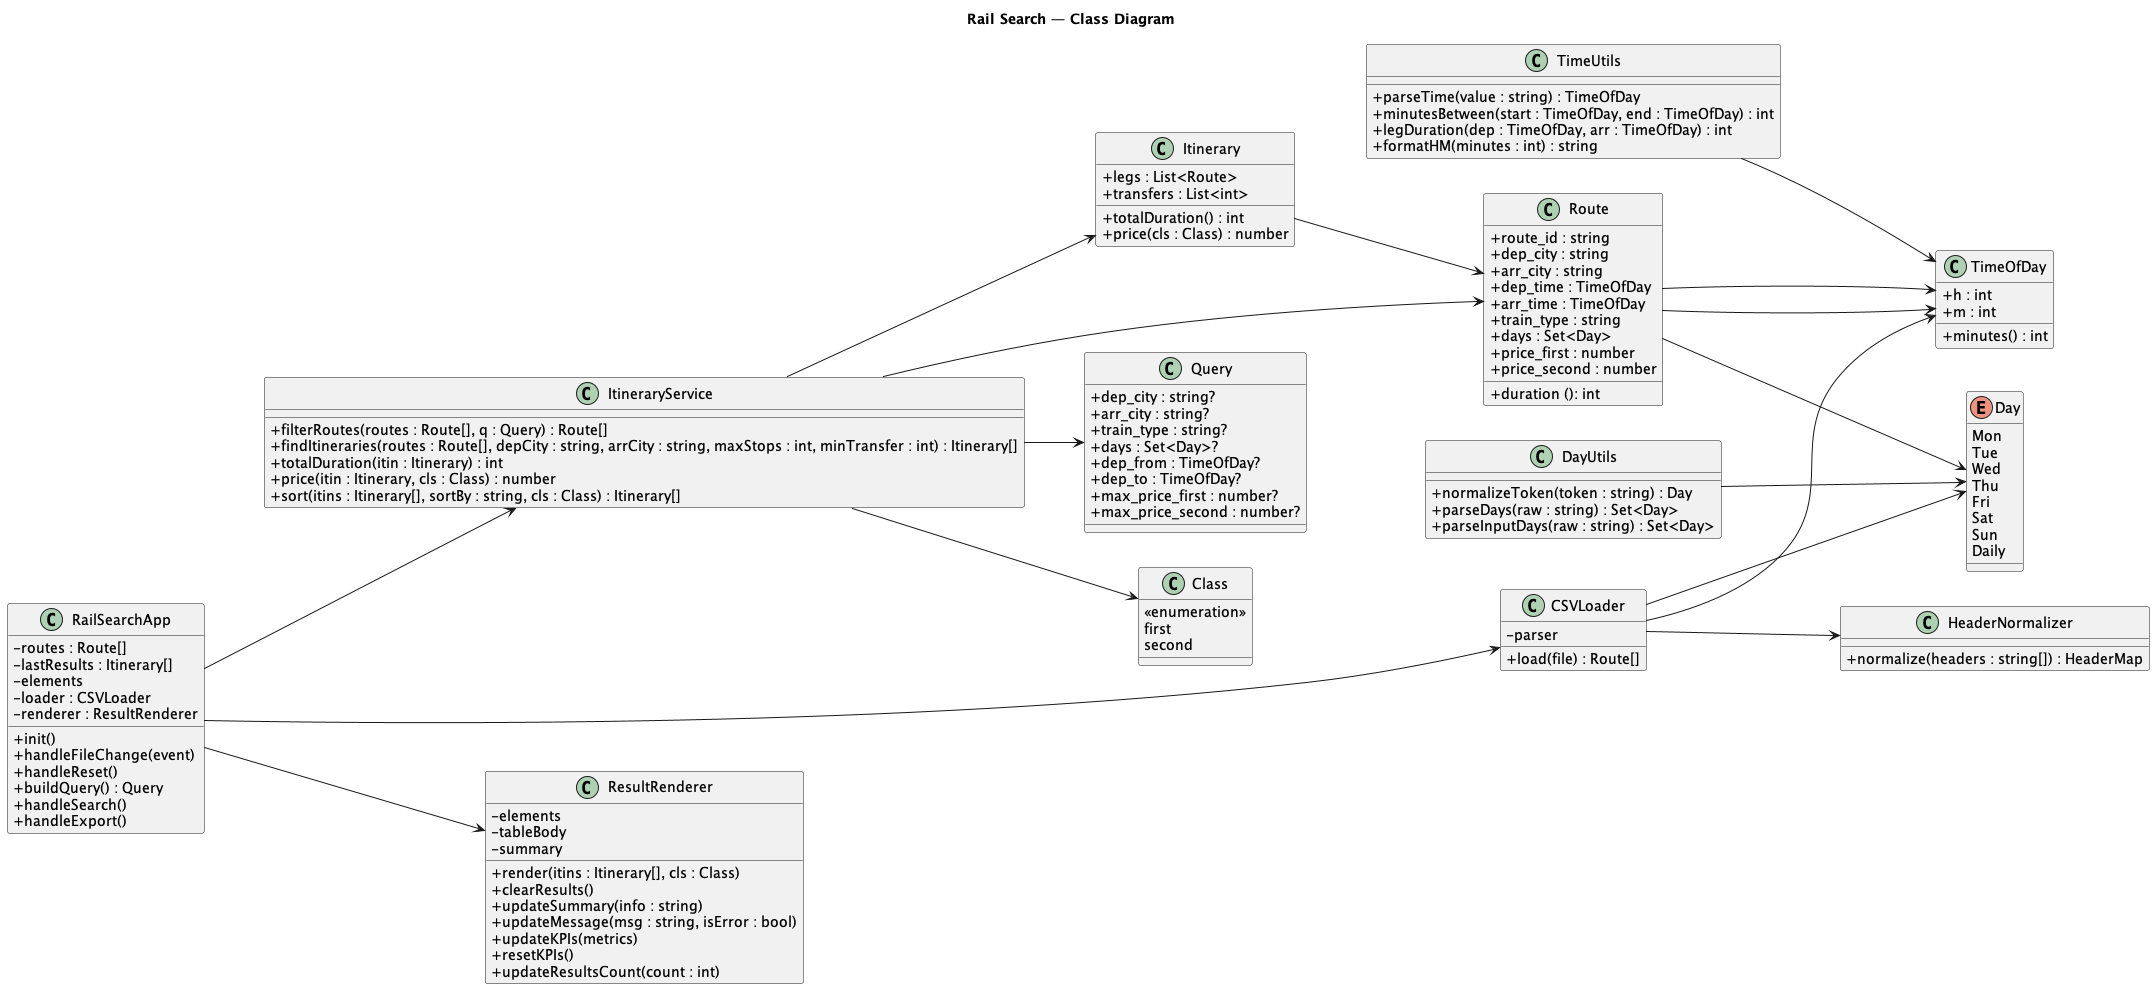

The diagram above was rendered by PlantUML. Its source (embedded in the PNG):
@startuml classDiagram
title Rail Search — Class Diagram
left to right direction
skinparam classAttributeIconSize 0

' ==== Enumerations ====
enum Day {
  Mon
  Tue
  Wed
  Thu
  Fri
  Sat
  Sun
  Daily
}

class Class {
  <<enumeration>>
  first
  second
}

' ==== Value Objects ====
class TimeOfDay {
  +h : int
  +m : int
  +minutes() : int
}

' ==== Domain Entities ====
class Route {
  +route_id : string
  +dep_city : string
  +arr_city : string
  +dep_time : TimeOfDay
  +arr_time : TimeOfDay
  +train_type : string
  +days : Set<Day>
  +price_first : number
  +price_second : number
  +duration (): int
}

class Itinerary {
  +legs : List<Route>
  +transfers : List<int>
  +totalDuration() : int
  +price(cls : Class) : number
}

class Query {
  +dep_city : string?
  +arr_city : string?
  +train_type : string?
  +days : Set<Day>?
  +dep_from : TimeOfDay?
  +dep_to : TimeOfDay?
  +max_price_first : number?
  +max_price_second : number?
}

' ==== Services / Utilities ====
class ItineraryService {
  +filterRoutes(routes : Route[], q : Query) : Route[]
  +findItineraries(routes : Route[], depCity : string, arrCity : string, maxStops : int, minTransfer : int) : Itinerary[]
  +totalDuration(itin : Itinerary) : int
  +price(itin : Itinerary, cls : Class) : number
  +sort(itins : Itinerary[], sortBy : string, cls : Class) : Itinerary[]
}

class DayUtils {
  +normalizeToken(token : string) : Day
  +parseDays(raw : string) : Set<Day>
  +parseInputDays(raw : string) : Set<Day>
}

class TimeUtils {
  +parseTime(value : string) : TimeOfDay
  +minutesBetween(start : TimeOfDay, end : TimeOfDay) : int
  +legDuration(dep : TimeOfDay, arr : TimeOfDay) : int
  +formatHM(minutes : int) : string
}

class HeaderNormalizer {
  +normalize(headers : string[]) : HeaderMap
}

class CSVLoader {
  -parser
  +load(file) : Route[]
}

class ResultRenderer {
  -elements
  -tableBody
  -summary
  +render(itins : Itinerary[], cls : Class)
  +clearResults()
  +updateSummary(info : string)
  +updateMessage(msg : string, isError : bool)
  +updateKPIs(metrics)
  +resetKPIs()
  +updateResultsCount(count : int)
}

class RailSearchApp {
  -routes : Route[]
  -lastResults : Itinerary[]
  -elements
  -loader : CSVLoader
  -renderer : ResultRenderer
  +init()
  +handleFileChange(event)
  +handleReset()
  +buildQuery() : Query
  +handleSearch()
  +handleExport()
}

' ==== Associations / Dependencies ====
Itinerary --> Route
Route -->TimeOfDay 
Route --> TimeOfDay 
Route --> Day 

ItineraryService --> Route
ItineraryService --> Itinerary
ItineraryService --> Query
ItineraryService --> Class

CSVLoader --> HeaderNormalizer
CSVLoader --> TimeOfDay
CSVLoader --> Day

DayUtils --> Day
TimeUtils --> TimeOfDay

RailSearchApp --> CSVLoader
RailSearchApp --> ResultRenderer
RailSearchApp --> ItineraryService

@enduml